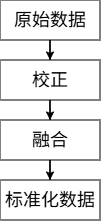

The diagram above was exported from draw.io. Its source (the exported page's mxGraphModel, read from the mxfile embedded in the PNG):
<mxGraphModel dx="686" dy="473" grid="1" gridSize="10" guides="1" tooltips="1" connect="1" arrows="1" fold="1" page="1" pageScale="1" pageWidth="827" pageHeight="1169" math="0" shadow="0">
  <root>
    <mxCell id="0" />
    <mxCell id="1" parent="0" />
    <mxCell id="hQwX_pty_NI4a2vvluvI-6" edge="1" parent="1" source="hQwX_pty_NI4a2vvluvI-1" style="edgeStyle=orthogonalEdgeStyle;rounded=0;orthogonalLoop=1;jettySize=auto;html=1;entryX=0.5;entryY=0;entryDx=0;entryDy=0;" target="hQwX_pty_NI4a2vvluvI-2">
      <mxGeometry relative="1" as="geometry" />
    </mxCell>
    <mxCell id="hQwX_pty_NI4a2vvluvI-1" parent="1" style="rounded=0;whiteSpace=wrap;html=1;" value="&lt;font style=&quot;font-size: 18px;&quot;&gt;原始数据&lt;/font&gt;" vertex="1">
      <mxGeometry height="40" width="100" x="350" y="400" as="geometry" />
    </mxCell>
    <mxCell id="hQwX_pty_NI4a2vvluvI-7" edge="1" parent="1" source="hQwX_pty_NI4a2vvluvI-2" style="edgeStyle=orthogonalEdgeStyle;rounded=0;orthogonalLoop=1;jettySize=auto;html=1;entryX=0.5;entryY=0;entryDx=0;entryDy=0;" target="hQwX_pty_NI4a2vvluvI-3">
      <mxGeometry relative="1" as="geometry" />
    </mxCell>
    <mxCell id="hQwX_pty_NI4a2vvluvI-2" parent="1" style="rounded=0;whiteSpace=wrap;html=1;" value="&lt;span style=&quot;font-size: 18px;&quot;&gt;校正&lt;/span&gt;" vertex="1">
      <mxGeometry height="40" width="100" x="350" y="460" as="geometry" />
    </mxCell>
    <mxCell id="hQwX_pty_NI4a2vvluvI-8" edge="1" parent="1" source="hQwX_pty_NI4a2vvluvI-3" style="edgeStyle=orthogonalEdgeStyle;rounded=0;orthogonalLoop=1;jettySize=auto;html=1;entryX=0.5;entryY=0;entryDx=0;entryDy=0;" target="hQwX_pty_NI4a2vvluvI-4">
      <mxGeometry relative="1" as="geometry" />
    </mxCell>
    <mxCell id="hQwX_pty_NI4a2vvluvI-3" parent="1" style="rounded=0;whiteSpace=wrap;html=1;" value="&lt;span style=&quot;font-size: 18px;&quot;&gt;融合&lt;/span&gt;" vertex="1">
      <mxGeometry height="40" width="100" x="350" y="520" as="geometry" />
    </mxCell>
    <mxCell id="hQwX_pty_NI4a2vvluvI-4" parent="1" style="rounded=0;whiteSpace=wrap;html=1;" value="&lt;font style=&quot;font-size: 18px;&quot;&gt;标准化数据&lt;/font&gt;" vertex="1">
      <mxGeometry height="40" width="100" x="350" y="580" as="geometry" />
    </mxCell>
  </root>
</mxGraphModel>